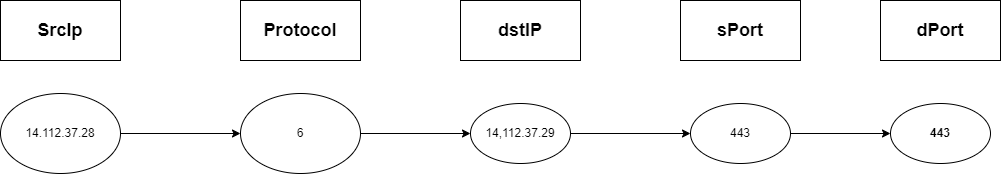

The diagram above was exported from draw.io. Its source (the exported page's mxGraphModel, read from the mxfile embedded in the PNG):
<mxGraphModel dx="1277" dy="712" grid="1" gridSize="10" guides="1" tooltips="1" connect="1" arrows="1" fold="1" page="1" pageScale="1" pageWidth="850" pageHeight="1100" math="0" shadow="0">
  <root>
    <mxCell id="0" />
    <mxCell id="1" parent="0" />
    <mxCell id="110" value="" style="rounded=0;whiteSpace=wrap;html=1;fontSize=18;" parent="1" vertex="1">
      <mxGeometry x="500" y="560" width="120" height="60" as="geometry" />
    </mxCell>
    <mxCell id="111" value="" style="rounded=0;whiteSpace=wrap;html=1;fontSize=18;" parent="1" vertex="1">
      <mxGeometry x="720" y="560" width="120" height="60" as="geometry" />
    </mxCell>
    <mxCell id="112" value="" style="rounded=0;whiteSpace=wrap;html=1;fontSize=18;" parent="1" vertex="1">
      <mxGeometry x="920" y="560" width="120" height="60" as="geometry" />
    </mxCell>
    <mxCell id="113" value="" style="rounded=0;whiteSpace=wrap;html=1;fontSize=18;" parent="1" vertex="1">
      <mxGeometry x="280" y="560" width="120" height="60" as="geometry" />
    </mxCell>
    <mxCell id="114" value="" style="rounded=0;whiteSpace=wrap;html=1;fontSize=18;" parent="1" vertex="1">
      <mxGeometry x="40" y="560" width="120" height="60" as="geometry" />
    </mxCell>
    <mxCell id="168" style="edgeStyle=none;html=1;entryX=0;entryY=0.5;entryDx=0;entryDy=0;" edge="1" parent="1" source="116" target="126">
      <mxGeometry relative="1" as="geometry" />
    </mxCell>
    <mxCell id="116" value="14.112.37.28" style="ellipse;whiteSpace=wrap;html=1;" parent="1" vertex="1">
      <mxGeometry x="40" y="653" width="120" height="80" as="geometry" />
    </mxCell>
    <mxCell id="169" style="edgeStyle=none;html=1;exitX=1;exitY=0.5;exitDx=0;exitDy=0;entryX=0;entryY=0.5;entryDx=0;entryDy=0;" edge="1" parent="1" source="126" target="132">
      <mxGeometry relative="1" as="geometry" />
    </mxCell>
    <mxCell id="126" value="6" style="ellipse;whiteSpace=wrap;html=1;" parent="1" vertex="1">
      <mxGeometry x="280" y="653" width="120" height="80" as="geometry" />
    </mxCell>
    <mxCell id="173" style="edgeStyle=none;html=1;exitX=1;exitY=0.5;exitDx=0;exitDy=0;entryX=0;entryY=0.5;entryDx=0;entryDy=0;" edge="1" parent="1" source="132" target="143">
      <mxGeometry relative="1" as="geometry">
        <mxPoint x="730.0000000000082" y="668" as="targetPoint" />
      </mxGeometry>
    </mxCell>
    <mxCell id="132" value="14,112.37.29" style="ellipse;whiteSpace=wrap;html=1;" parent="1" vertex="1">
      <mxGeometry x="510" y="663" width="100" height="60" as="geometry" />
    </mxCell>
    <mxCell id="176" style="edgeStyle=none;html=1;exitX=1;exitY=0.5;exitDx=0;exitDy=0;entryX=0;entryY=0.5;entryDx=0;entryDy=0;" edge="1" parent="1" source="143" target="167">
      <mxGeometry relative="1" as="geometry">
        <mxPoint x="829.9999999999918" y="668" as="sourcePoint" />
      </mxGeometry>
    </mxCell>
    <mxCell id="143" value="443" style="ellipse;whiteSpace=wrap;html=1;" parent="1" vertex="1">
      <mxGeometry x="730" y="663" width="100" height="60" as="geometry" />
    </mxCell>
    <mxCell id="153" value="&lt;font style=&quot;font-size: 18px;&quot;&gt;&lt;b&gt;SrcIp&lt;/b&gt;&lt;/font&gt;" style="text;html=1;strokeColor=none;fillColor=none;align=center;verticalAlign=middle;whiteSpace=wrap;rounded=0;" parent="1" vertex="1">
      <mxGeometry x="70" y="575" width="60" height="30" as="geometry" />
    </mxCell>
    <mxCell id="154" value="&lt;font style=&quot;font-size: 18px;&quot;&gt;&lt;b&gt;Protocol&lt;/b&gt;&lt;/font&gt;" style="text;html=1;strokeColor=none;fillColor=none;align=center;verticalAlign=middle;whiteSpace=wrap;rounded=0;" parent="1" vertex="1">
      <mxGeometry x="310" y="575" width="60" height="30" as="geometry" />
    </mxCell>
    <mxCell id="155" value="&lt;font style=&quot;font-size: 18px;&quot;&gt;&lt;b&gt;dstIP&lt;/b&gt;&lt;/font&gt;" style="text;html=1;strokeColor=none;fillColor=none;align=center;verticalAlign=middle;whiteSpace=wrap;rounded=0;" parent="1" vertex="1">
      <mxGeometry x="530" y="575" width="60" height="30" as="geometry" />
    </mxCell>
    <mxCell id="156" value="&lt;font style=&quot;font-size: 18px;&quot;&gt;&lt;b&gt;sPort&lt;/b&gt;&lt;/font&gt;" style="text;html=1;strokeColor=none;fillColor=none;align=center;verticalAlign=middle;whiteSpace=wrap;rounded=0;" parent="1" vertex="1">
      <mxGeometry x="750" y="575" width="60" height="30" as="geometry" />
    </mxCell>
    <mxCell id="157" value="&lt;font style=&quot;font-size: 18px;&quot;&gt;&lt;b&gt;dPort&lt;/b&gt;&lt;/font&gt;" style="text;html=1;strokeColor=none;fillColor=none;align=center;verticalAlign=middle;whiteSpace=wrap;rounded=0;" parent="1" vertex="1">
      <mxGeometry x="950" y="575" width="60" height="30" as="geometry" />
    </mxCell>
    <mxCell id="167" value="&lt;span style=&quot;font-weight: 700;&quot;&gt;443&lt;/span&gt;" style="ellipse;whiteSpace=wrap;html=1;" vertex="1" parent="1">
      <mxGeometry x="930" y="663" width="100" height="60" as="geometry" />
    </mxCell>
  </root>
</mxGraphModel>